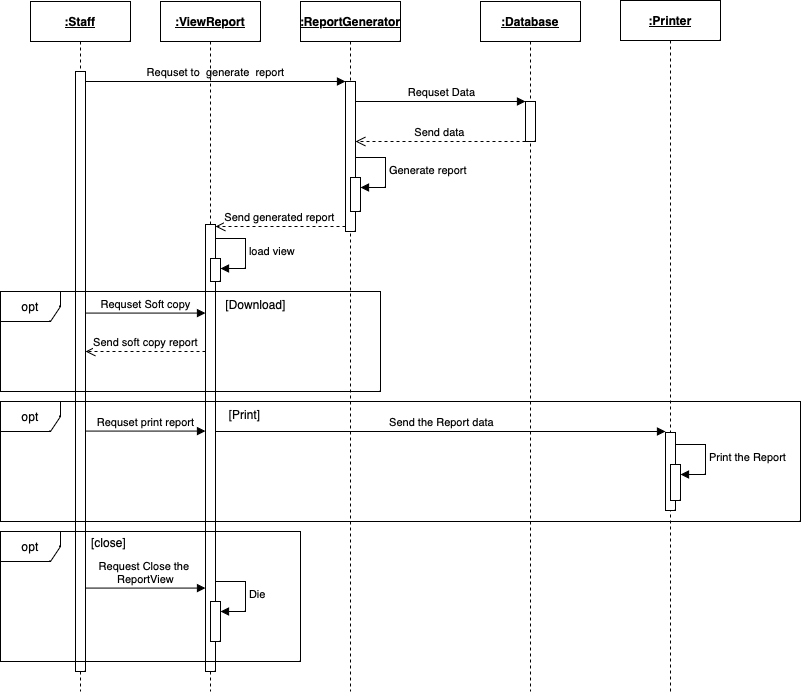

The diagram above was exported from draw.io. Its source (the exported page's mxGraphModel, read from the mxfile embedded in the PNG):
<mxGraphModel dx="2213" dy="924" grid="1" gridSize="10" guides="1" tooltips="1" connect="1" arrows="1" fold="1" page="1" pageScale="1" pageWidth="850" pageHeight="1100" math="0" shadow="0">
  <root>
    <mxCell id="0" />
    <mxCell id="1" parent="0" />
    <mxCell id="aM9ryv3xv72pqoxQDRHE-1" value="&lt;b&gt;&lt;u&gt;:Staff&lt;/u&gt;&lt;/b&gt;" style="shape=umlLifeline;perimeter=lifelinePerimeter;whiteSpace=wrap;html=1;container=0;dropTarget=0;collapsible=0;recursiveResize=0;outlineConnect=0;portConstraint=eastwest;newEdgeStyle={&quot;edgeStyle&quot;:&quot;elbowEdgeStyle&quot;,&quot;elbow&quot;:&quot;vertical&quot;,&quot;curved&quot;:0,&quot;rounded&quot;:0};" parent="1" vertex="1">
      <mxGeometry x="-50" y="40" width="100" height="690" as="geometry" />
    </mxCell>
    <mxCell id="aM9ryv3xv72pqoxQDRHE-2" value="" style="html=1;points=[];perimeter=orthogonalPerimeter;outlineConnect=0;targetShapes=umlLifeline;portConstraint=eastwest;newEdgeStyle={&quot;edgeStyle&quot;:&quot;elbowEdgeStyle&quot;,&quot;elbow&quot;:&quot;vertical&quot;,&quot;curved&quot;:0,&quot;rounded&quot;:0};" parent="aM9ryv3xv72pqoxQDRHE-1" vertex="1">
      <mxGeometry x="45" y="70" width="10" height="600" as="geometry" />
    </mxCell>
    <mxCell id="aM9ryv3xv72pqoxQDRHE-5" value="&lt;b&gt;&lt;u&gt;:ReportGenerator&lt;/u&gt;&lt;/b&gt;" style="shape=umlLifeline;perimeter=lifelinePerimeter;whiteSpace=wrap;html=1;container=0;dropTarget=0;collapsible=0;recursiveResize=0;outlineConnect=0;portConstraint=eastwest;newEdgeStyle={&quot;edgeStyle&quot;:&quot;elbowEdgeStyle&quot;,&quot;elbow&quot;:&quot;vertical&quot;,&quot;curved&quot;:0,&quot;rounded&quot;:0};" parent="1" vertex="1">
      <mxGeometry x="220" y="40" width="100" height="690" as="geometry" />
    </mxCell>
    <mxCell id="aM9ryv3xv72pqoxQDRHE-6" value="" style="html=1;points=[];perimeter=orthogonalPerimeter;outlineConnect=0;targetShapes=umlLifeline;portConstraint=eastwest;newEdgeStyle={&quot;edgeStyle&quot;:&quot;elbowEdgeStyle&quot;,&quot;elbow&quot;:&quot;vertical&quot;,&quot;curved&quot;:0,&quot;rounded&quot;:0};" parent="aM9ryv3xv72pqoxQDRHE-5" vertex="1">
      <mxGeometry x="45" y="80" width="10" height="150" as="geometry" />
    </mxCell>
    <mxCell id="hOEQ-7HS-opaP0KLWu3d-7" value="" style="html=1;points=[[0,0,0,0,5],[0,1,0,0,-5],[1,0,0,0,5],[1,1,0,0,-5]];perimeter=orthogonalPerimeter;outlineConnect=0;targetShapes=umlLifeline;portConstraint=eastwest;newEdgeStyle={&quot;curved&quot;:0,&quot;rounded&quot;:0};" vertex="1" parent="aM9ryv3xv72pqoxQDRHE-5">
      <mxGeometry x="50" y="176" width="10" height="34" as="geometry" />
    </mxCell>
    <mxCell id="hOEQ-7HS-opaP0KLWu3d-8" value="Generate report" style="html=1;align=left;spacingLeft=2;endArrow=block;rounded=0;edgeStyle=orthogonalEdgeStyle;curved=0;rounded=0;" edge="1" target="hOEQ-7HS-opaP0KLWu3d-7" parent="aM9ryv3xv72pqoxQDRHE-5">
      <mxGeometry relative="1" as="geometry">
        <mxPoint x="55" y="156" as="sourcePoint" />
        <Array as="points">
          <mxPoint x="85" y="186" />
        </Array>
      </mxGeometry>
    </mxCell>
    <mxCell id="aM9ryv3xv72pqoxQDRHE-7" value="Requset to&amp;nbsp; generate&amp;nbsp; report" style="html=1;verticalAlign=bottom;endArrow=block;edgeStyle=elbowEdgeStyle;elbow=vertical;curved=0;rounded=0;" parent="1" source="aM9ryv3xv72pqoxQDRHE-2" target="aM9ryv3xv72pqoxQDRHE-6" edge="1">
      <mxGeometry relative="1" as="geometry">
        <mxPoint x="195" y="130" as="sourcePoint" />
        <Array as="points">
          <mxPoint x="180" y="120" />
        </Array>
        <mxPoint as="offset" />
      </mxGeometry>
    </mxCell>
    <mxCell id="aM9ryv3xv72pqoxQDRHE-8" value="Send generated report" style="html=1;verticalAlign=bottom;endArrow=open;dashed=1;endSize=8;edgeStyle=elbowEdgeStyle;elbow=vertical;curved=0;rounded=0;" parent="1" target="hOEQ-7HS-opaP0KLWu3d-19" edge="1">
      <mxGeometry relative="1" as="geometry">
        <mxPoint x="160" y="265" as="targetPoint" />
        <Array as="points">
          <mxPoint x="190" y="265" />
        </Array>
        <mxPoint x="265" y="265" as="sourcePoint" />
        <mxPoint as="offset" />
      </mxGeometry>
    </mxCell>
    <mxCell id="hOEQ-7HS-opaP0KLWu3d-1" value="&lt;b&gt;&lt;u&gt;:Database&lt;/u&gt;&lt;/b&gt;" style="shape=umlLifeline;perimeter=lifelinePerimeter;whiteSpace=wrap;html=1;container=0;dropTarget=0;collapsible=0;recursiveResize=0;outlineConnect=0;portConstraint=eastwest;newEdgeStyle={&quot;edgeStyle&quot;:&quot;elbowEdgeStyle&quot;,&quot;elbow&quot;:&quot;vertical&quot;,&quot;curved&quot;:0,&quot;rounded&quot;:0};" vertex="1" parent="1">
      <mxGeometry x="400" y="40" width="100" height="690" as="geometry" />
    </mxCell>
    <mxCell id="hOEQ-7HS-opaP0KLWu3d-2" value="" style="html=1;points=[];perimeter=orthogonalPerimeter;outlineConnect=0;targetShapes=umlLifeline;portConstraint=eastwest;newEdgeStyle={&quot;edgeStyle&quot;:&quot;elbowEdgeStyle&quot;,&quot;elbow&quot;:&quot;vertical&quot;,&quot;curved&quot;:0,&quot;rounded&quot;:0};" vertex="1" parent="hOEQ-7HS-opaP0KLWu3d-1">
      <mxGeometry x="45" y="100" width="10" height="40" as="geometry" />
    </mxCell>
    <mxCell id="hOEQ-7HS-opaP0KLWu3d-3" value="Requset Data" style="html=1;verticalAlign=bottom;endArrow=block;edgeStyle=elbowEdgeStyle;elbow=vertical;curved=0;rounded=0;" edge="1" parent="1" source="aM9ryv3xv72pqoxQDRHE-6" target="hOEQ-7HS-opaP0KLWu3d-2">
      <mxGeometry relative="1" as="geometry">
        <mxPoint x="280" y="140" as="sourcePoint" />
        <Array as="points">
          <mxPoint x="365" y="140" />
        </Array>
        <mxPoint x="430" y="140" as="targetPoint" />
      </mxGeometry>
    </mxCell>
    <mxCell id="hOEQ-7HS-opaP0KLWu3d-4" value="Send data" style="html=1;verticalAlign=bottom;endArrow=open;dashed=1;endSize=8;edgeStyle=elbowEdgeStyle;elbow=vertical;curved=0;rounded=0;" edge="1" parent="1" source="hOEQ-7HS-opaP0KLWu3d-2" target="aM9ryv3xv72pqoxQDRHE-6">
      <mxGeometry relative="1" as="geometry">
        <mxPoint x="280" y="180" as="targetPoint" />
        <Array as="points">
          <mxPoint x="375" y="180" />
        </Array>
        <mxPoint x="450" y="180" as="sourcePoint" />
      </mxGeometry>
    </mxCell>
    <mxCell id="hOEQ-7HS-opaP0KLWu3d-18" value="&lt;b&gt;&lt;u&gt;:ViewReport&lt;/u&gt;&lt;/b&gt;" style="shape=umlLifeline;perimeter=lifelinePerimeter;whiteSpace=wrap;html=1;container=0;dropTarget=0;collapsible=0;recursiveResize=0;outlineConnect=0;portConstraint=eastwest;newEdgeStyle={&quot;edgeStyle&quot;:&quot;elbowEdgeStyle&quot;,&quot;elbow&quot;:&quot;vertical&quot;,&quot;curved&quot;:0,&quot;rounded&quot;:0};" vertex="1" parent="1">
      <mxGeometry x="80" y="40" width="100" height="690" as="geometry" />
    </mxCell>
    <mxCell id="hOEQ-7HS-opaP0KLWu3d-19" value="" style="html=1;points=[];perimeter=orthogonalPerimeter;outlineConnect=0;targetShapes=umlLifeline;portConstraint=eastwest;newEdgeStyle={&quot;edgeStyle&quot;:&quot;elbowEdgeStyle&quot;,&quot;elbow&quot;:&quot;vertical&quot;,&quot;curved&quot;:0,&quot;rounded&quot;:0};" vertex="1" parent="hOEQ-7HS-opaP0KLWu3d-18">
      <mxGeometry x="45" y="223" width="10" height="447" as="geometry" />
    </mxCell>
    <mxCell id="hOEQ-7HS-opaP0KLWu3d-20" value="" style="html=1;points=[[0,0,0,0,5],[0,1,0,0,-5],[1,0,0,0,5],[1,1,0,0,-5]];perimeter=orthogonalPerimeter;outlineConnect=0;targetShapes=umlLifeline;portConstraint=eastwest;newEdgeStyle={&quot;curved&quot;:0,&quot;rounded&quot;:0};" vertex="1" parent="hOEQ-7HS-opaP0KLWu3d-18">
      <mxGeometry x="50" y="257" width="10" height="23" as="geometry" />
    </mxCell>
    <mxCell id="hOEQ-7HS-opaP0KLWu3d-21" value="load view" style="html=1;align=left;spacingLeft=2;endArrow=block;rounded=0;edgeStyle=orthogonalEdgeStyle;curved=0;rounded=0;" edge="1" target="hOEQ-7HS-opaP0KLWu3d-20" parent="hOEQ-7HS-opaP0KLWu3d-18">
      <mxGeometry relative="1" as="geometry">
        <mxPoint x="55" y="237" as="sourcePoint" />
        <Array as="points">
          <mxPoint x="85" y="267" />
        </Array>
      </mxGeometry>
    </mxCell>
    <mxCell id="hOEQ-7HS-opaP0KLWu3d-24" value="opt" style="shape=umlFrame;whiteSpace=wrap;html=1;pointerEvents=0;" vertex="1" parent="1">
      <mxGeometry x="-80" y="330" width="380" height="100" as="geometry" />
    </mxCell>
    <mxCell id="hOEQ-7HS-opaP0KLWu3d-25" value="opt" style="shape=umlFrame;whiteSpace=wrap;html=1;pointerEvents=0;" vertex="1" parent="1">
      <mxGeometry x="-80" y="570" width="300" height="130" as="geometry" />
    </mxCell>
    <mxCell id="hOEQ-7HS-opaP0KLWu3d-26" value="opt" style="shape=umlFrame;whiteSpace=wrap;html=1;pointerEvents=0;" vertex="1" parent="1">
      <mxGeometry x="-80" y="440" width="800" height="120" as="geometry" />
    </mxCell>
    <mxCell id="hOEQ-7HS-opaP0KLWu3d-27" value="&lt;span style=&quot;font-weight: normal;&quot;&gt;[Download]&lt;/span&gt;" style="text;align=center;fontStyle=1;verticalAlign=middle;spacingLeft=3;spacingRight=3;strokeColor=none;rotatable=0;points=[[0,0.5],[1,0.5]];portConstraint=eastwest;html=1;" vertex="1" parent="1">
      <mxGeometry x="135" y="330" width="80" height="26" as="geometry" />
    </mxCell>
    <mxCell id="hOEQ-7HS-opaP0KLWu3d-28" value="&lt;span style=&quot;font-weight: normal;&quot;&gt;[Print]&lt;/span&gt;" style="text;align=center;fontStyle=1;verticalAlign=middle;spacingLeft=3;spacingRight=3;strokeColor=none;rotatable=0;points=[[0,0.5],[1,0.5]];portConstraint=eastwest;html=1;" vertex="1" parent="1">
      <mxGeometry x="124" y="440" width="80" height="26" as="geometry" />
    </mxCell>
    <mxCell id="hOEQ-7HS-opaP0KLWu3d-29" value="&lt;span style=&quot;font-weight: normal;&quot;&gt;[close]&lt;/span&gt;" style="text;align=center;fontStyle=1;verticalAlign=middle;spacingLeft=3;spacingRight=3;strokeColor=none;rotatable=0;points=[[0,0.5],[1,0.5]];portConstraint=eastwest;html=1;" vertex="1" parent="1">
      <mxGeometry x="-12" y="568" width="80" height="26" as="geometry" />
    </mxCell>
    <mxCell id="hOEQ-7HS-opaP0KLWu3d-32" value="Requset Soft copy" style="html=1;verticalAlign=bottom;endArrow=block;edgeStyle=elbowEdgeStyle;elbow=vertical;curved=0;rounded=0;" edge="1" parent="1">
      <mxGeometry relative="1" as="geometry">
        <mxPoint x="5" y="351.5799999999999" as="sourcePoint" />
        <Array as="points">
          <mxPoint x="90" y="351.58" />
        </Array>
        <mxPoint x="125" y="351.5799999999999" as="targetPoint" />
      </mxGeometry>
    </mxCell>
    <mxCell id="hOEQ-7HS-opaP0KLWu3d-33" value="Send soft copy report" style="html=1;verticalAlign=bottom;endArrow=open;dashed=1;endSize=8;edgeStyle=elbowEdgeStyle;elbow=vertical;curved=0;rounded=0;" edge="1" parent="1" source="hOEQ-7HS-opaP0KLWu3d-19" target="aM9ryv3xv72pqoxQDRHE-2">
      <mxGeometry relative="1" as="geometry">
        <mxPoint x="10" y="390" as="targetPoint" />
        <Array as="points">
          <mxPoint x="55" y="390" />
        </Array>
        <mxPoint x="110" y="390" as="sourcePoint" />
        <mxPoint as="offset" />
      </mxGeometry>
    </mxCell>
    <mxCell id="hOEQ-7HS-opaP0KLWu3d-34" value="Requset print report" style="html=1;verticalAlign=bottom;endArrow=block;edgeStyle=elbowEdgeStyle;elbow=vertical;curved=0;rounded=0;" edge="1" parent="1">
      <mxGeometry relative="1" as="geometry">
        <mxPoint x="5" y="469.58000000000004" as="sourcePoint" />
        <Array as="points">
          <mxPoint x="100" y="469.58" />
        </Array>
        <mxPoint x="125" y="469.58000000000004" as="targetPoint" />
      </mxGeometry>
    </mxCell>
    <mxCell id="hOEQ-7HS-opaP0KLWu3d-35" value="&lt;b&gt;&lt;u&gt;:Printer&lt;/u&gt;&lt;/b&gt;" style="shape=umlLifeline;perimeter=lifelinePerimeter;whiteSpace=wrap;html=1;container=0;dropTarget=0;collapsible=0;recursiveResize=0;outlineConnect=0;portConstraint=eastwest;newEdgeStyle={&quot;edgeStyle&quot;:&quot;elbowEdgeStyle&quot;,&quot;elbow&quot;:&quot;vertical&quot;,&quot;curved&quot;:0,&quot;rounded&quot;:0};" vertex="1" parent="1">
      <mxGeometry x="540" y="39" width="100" height="692" as="geometry" />
    </mxCell>
    <mxCell id="hOEQ-7HS-opaP0KLWu3d-36" value="" style="html=1;points=[];perimeter=orthogonalPerimeter;outlineConnect=0;targetShapes=umlLifeline;portConstraint=eastwest;newEdgeStyle={&quot;edgeStyle&quot;:&quot;elbowEdgeStyle&quot;,&quot;elbow&quot;:&quot;vertical&quot;,&quot;curved&quot;:0,&quot;rounded&quot;:0};" vertex="1" parent="hOEQ-7HS-opaP0KLWu3d-35">
      <mxGeometry x="45" y="432" width="10" height="78" as="geometry" />
    </mxCell>
    <mxCell id="hOEQ-7HS-opaP0KLWu3d-40" value="" style="html=1;points=[[0,0,0,0,5],[0,1,0,0,-5],[1,0,0,0,5],[1,1,0,0,-5]];perimeter=orthogonalPerimeter;outlineConnect=0;targetShapes=umlLifeline;portConstraint=eastwest;newEdgeStyle={&quot;curved&quot;:0,&quot;rounded&quot;:0};" vertex="1" parent="hOEQ-7HS-opaP0KLWu3d-35">
      <mxGeometry x="50" y="464" width="10" height="36" as="geometry" />
    </mxCell>
    <mxCell id="hOEQ-7HS-opaP0KLWu3d-41" value="Print the Report" style="html=1;align=left;spacingLeft=2;endArrow=block;rounded=0;edgeStyle=orthogonalEdgeStyle;curved=0;rounded=0;" edge="1" target="hOEQ-7HS-opaP0KLWu3d-40" parent="hOEQ-7HS-opaP0KLWu3d-35">
      <mxGeometry relative="1" as="geometry">
        <mxPoint x="55" y="444" as="sourcePoint" />
        <Array as="points">
          <mxPoint x="85" y="474" />
        </Array>
      </mxGeometry>
    </mxCell>
    <mxCell id="hOEQ-7HS-opaP0KLWu3d-37" value="Send the Report data" style="html=1;verticalAlign=bottom;endArrow=block;edgeStyle=elbowEdgeStyle;elbow=vertical;curved=0;rounded=0;" edge="1" parent="1">
      <mxGeometry relative="1" as="geometry">
        <mxPoint x="135" y="469.9999999999999" as="sourcePoint" />
        <Array as="points">
          <mxPoint x="555" y="470" />
        </Array>
        <mxPoint x="585" y="470" as="targetPoint" />
        <mxPoint as="offset" />
      </mxGeometry>
    </mxCell>
    <mxCell id="hOEQ-7HS-opaP0KLWu3d-42" value="Request Close the&amp;nbsp;&lt;br&gt;ReportView" style="html=1;verticalAlign=bottom;endArrow=block;edgeStyle=elbowEdgeStyle;elbow=vertical;curved=0;rounded=0;" edge="1" parent="1">
      <mxGeometry relative="1" as="geometry">
        <mxPoint x="5" y="626.5799999999999" as="sourcePoint" />
        <Array as="points">
          <mxPoint x="99" y="626.5799999999999" />
        </Array>
        <mxPoint x="125" y="626.5799999999999" as="targetPoint" />
        <mxPoint as="offset" />
      </mxGeometry>
    </mxCell>
    <mxCell id="hOEQ-7HS-opaP0KLWu3d-43" value="" style="html=1;points=[[0,0,0,0,5],[0,1,0,0,-5],[1,0,0,0,5],[1,1,0,0,-5]];perimeter=orthogonalPerimeter;outlineConnect=0;targetShapes=umlLifeline;portConstraint=eastwest;newEdgeStyle={&quot;curved&quot;:0,&quot;rounded&quot;:0};" vertex="1" parent="1">
      <mxGeometry x="130" y="640" width="10" height="40" as="geometry" />
    </mxCell>
    <mxCell id="hOEQ-7HS-opaP0KLWu3d-44" value="Die" style="html=1;align=left;spacingLeft=2;endArrow=block;rounded=0;edgeStyle=orthogonalEdgeStyle;curved=0;rounded=0;" edge="1" target="hOEQ-7HS-opaP0KLWu3d-43" parent="1">
      <mxGeometry relative="1" as="geometry">
        <mxPoint x="135" y="620" as="sourcePoint" />
        <Array as="points">
          <mxPoint x="165" y="650" />
        </Array>
        <mxPoint as="offset" />
      </mxGeometry>
    </mxCell>
  </root>
</mxGraphModel>